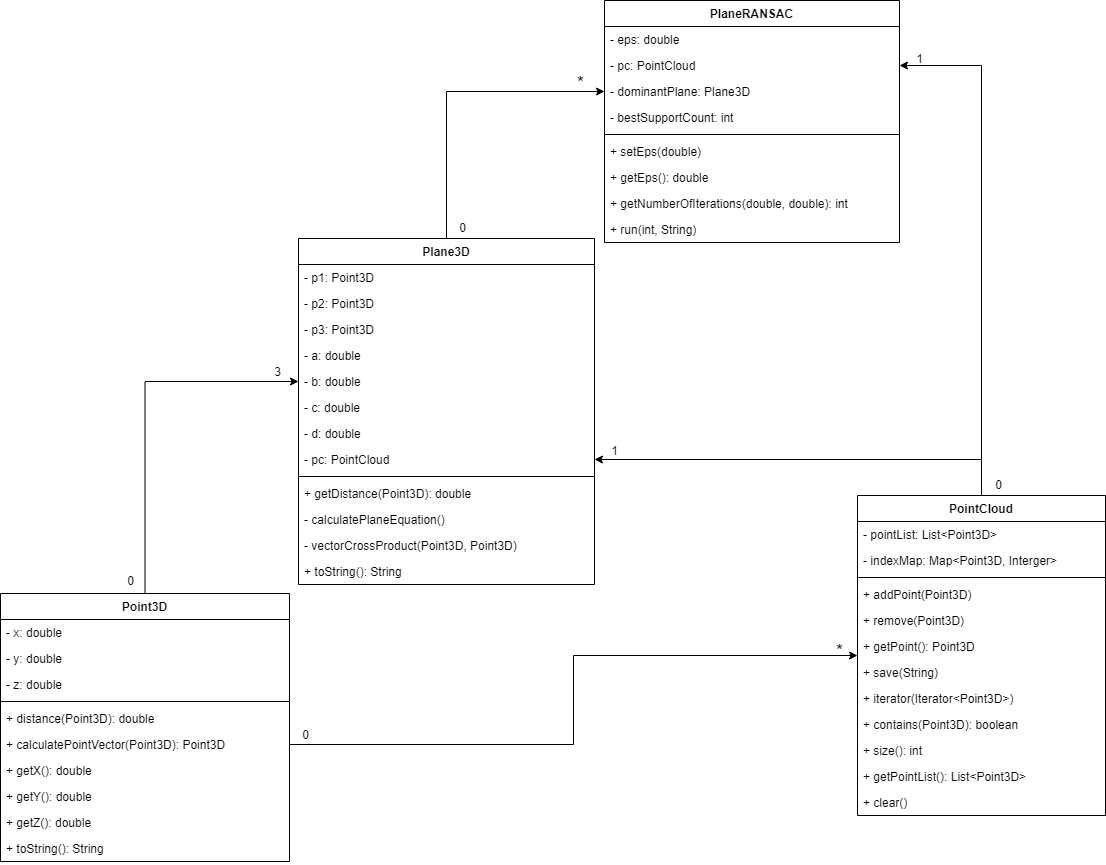

The diagram above was exported from draw.io. Its source (the exported page's mxGraphModel, read from the mxfile embedded in the PNG):
<mxGraphModel dx="1834" dy="1208" grid="0" gridSize="10" guides="1" tooltips="1" connect="1" arrows="1" fold="1" page="0" pageScale="1" pageWidth="850" pageHeight="1100" math="0" shadow="0">
  <root>
    <mxCell id="0" />
    <mxCell id="1" parent="0" />
    <mxCell id="3XZeubNojO1hqP076jax-2" style="edgeStyle=orthogonalEdgeStyle;rounded=0;orthogonalLoop=1;jettySize=auto;html=1;entryX=1;entryY=0.5;entryDx=0;entryDy=0;" parent="1" source="zHb9dtnTDcV4wkRUR-Bp-1" target="3XZeubNojO1hqP076jax-1" edge="1">
      <mxGeometry relative="1" as="geometry" />
    </mxCell>
    <mxCell id="3XZeubNojO1hqP076jax-4" style="edgeStyle=orthogonalEdgeStyle;rounded=0;orthogonalLoop=1;jettySize=auto;html=1;entryX=1;entryY=0.5;entryDx=0;entryDy=0;" parent="1" source="zHb9dtnTDcV4wkRUR-Bp-1" target="zHb9dtnTDcV4wkRUR-Bp-14" edge="1">
      <mxGeometry relative="1" as="geometry" />
    </mxCell>
    <mxCell id="zHb9dtnTDcV4wkRUR-Bp-1" value="PointCloud" style="swimlane;fontStyle=1;align=center;verticalAlign=top;childLayout=stackLayout;horizontal=1;startSize=26;horizontalStack=0;resizeParent=1;resizeParentMax=0;resizeLast=0;collapsible=1;marginBottom=0;" parent="1" vertex="1">
      <mxGeometry x="615" y="283" width="248" height="320" as="geometry" />
    </mxCell>
    <mxCell id="zHb9dtnTDcV4wkRUR-Bp-2" value="- pointList: List&lt;Point3D&gt;" style="text;strokeColor=none;fillColor=none;align=left;verticalAlign=top;spacingLeft=4;spacingRight=4;overflow=hidden;rotatable=0;points=[[0,0.5],[1,0.5]];portConstraint=eastwest;" parent="zHb9dtnTDcV4wkRUR-Bp-1" vertex="1">
      <mxGeometry y="26" width="248" height="26" as="geometry" />
    </mxCell>
    <mxCell id="zHb9dtnTDcV4wkRUR-Bp-51" value="- indexMap: Map&lt;Point3D, Interger&gt;" style="text;strokeColor=none;fillColor=none;align=left;verticalAlign=top;spacingLeft=4;spacingRight=4;overflow=hidden;rotatable=0;points=[[0,0.5],[1,0.5]];portConstraint=eastwest;" parent="zHb9dtnTDcV4wkRUR-Bp-1" vertex="1">
      <mxGeometry y="52" width="248" height="26" as="geometry" />
    </mxCell>
    <mxCell id="zHb9dtnTDcV4wkRUR-Bp-3" value="" style="line;strokeWidth=1;fillColor=none;align=left;verticalAlign=middle;spacingTop=-1;spacingLeft=3;spacingRight=3;rotatable=0;labelPosition=right;points=[];portConstraint=eastwest;strokeColor=inherit;" parent="zHb9dtnTDcV4wkRUR-Bp-1" vertex="1">
      <mxGeometry y="78" width="248" height="8" as="geometry" />
    </mxCell>
    <mxCell id="zHb9dtnTDcV4wkRUR-Bp-4" value="+ addPoint(Point3D)" style="text;strokeColor=none;fillColor=none;align=left;verticalAlign=top;spacingLeft=4;spacingRight=4;overflow=hidden;rotatable=0;points=[[0,0.5],[1,0.5]];portConstraint=eastwest;" parent="zHb9dtnTDcV4wkRUR-Bp-1" vertex="1">
      <mxGeometry y="86" width="248" height="26" as="geometry" />
    </mxCell>
    <mxCell id="zHb9dtnTDcV4wkRUR-Bp-52" value="+ remove(Point3D)" style="text;strokeColor=none;fillColor=none;align=left;verticalAlign=top;spacingLeft=4;spacingRight=4;overflow=hidden;rotatable=0;points=[[0,0.5],[1,0.5]];portConstraint=eastwest;" parent="zHb9dtnTDcV4wkRUR-Bp-1" vertex="1">
      <mxGeometry y="112" width="248" height="26" as="geometry" />
    </mxCell>
    <mxCell id="zHb9dtnTDcV4wkRUR-Bp-53" value="+ getPoint(): Point3D" style="text;strokeColor=none;fillColor=none;align=left;verticalAlign=top;spacingLeft=4;spacingRight=4;overflow=hidden;rotatable=0;points=[[0,0.5],[1,0.5]];portConstraint=eastwest;" parent="zHb9dtnTDcV4wkRUR-Bp-1" vertex="1">
      <mxGeometry y="138" width="248" height="26" as="geometry" />
    </mxCell>
    <mxCell id="zHb9dtnTDcV4wkRUR-Bp-54" value="+ save(String)" style="text;strokeColor=none;fillColor=none;align=left;verticalAlign=top;spacingLeft=4;spacingRight=4;overflow=hidden;rotatable=0;points=[[0,0.5],[1,0.5]];portConstraint=eastwest;" parent="zHb9dtnTDcV4wkRUR-Bp-1" vertex="1">
      <mxGeometry y="164" width="248" height="26" as="geometry" />
    </mxCell>
    <mxCell id="zHb9dtnTDcV4wkRUR-Bp-56" value="+ iterator(Iterator&lt;Point3D&gt;)" style="text;strokeColor=none;fillColor=none;align=left;verticalAlign=top;spacingLeft=4;spacingRight=4;overflow=hidden;rotatable=0;points=[[0,0.5],[1,0.5]];portConstraint=eastwest;" parent="zHb9dtnTDcV4wkRUR-Bp-1" vertex="1">
      <mxGeometry y="190" width="248" height="26" as="geometry" />
    </mxCell>
    <mxCell id="zHb9dtnTDcV4wkRUR-Bp-55" value="+ contains(Point3D): boolean" style="text;strokeColor=none;fillColor=none;align=left;verticalAlign=top;spacingLeft=4;spacingRight=4;overflow=hidden;rotatable=0;points=[[0,0.5],[1,0.5]];portConstraint=eastwest;" parent="zHb9dtnTDcV4wkRUR-Bp-1" vertex="1">
      <mxGeometry y="216" width="248" height="26" as="geometry" />
    </mxCell>
    <mxCell id="zHb9dtnTDcV4wkRUR-Bp-58" value="+ size(): int" style="text;strokeColor=none;fillColor=none;align=left;verticalAlign=top;spacingLeft=4;spacingRight=4;overflow=hidden;rotatable=0;points=[[0,0.5],[1,0.5]];portConstraint=eastwest;" parent="zHb9dtnTDcV4wkRUR-Bp-1" vertex="1">
      <mxGeometry y="242" width="248" height="26" as="geometry" />
    </mxCell>
    <mxCell id="zHb9dtnTDcV4wkRUR-Bp-57" value="+ getPointList(): List&lt;Point3D&gt;" style="text;strokeColor=none;fillColor=none;align=left;verticalAlign=top;spacingLeft=4;spacingRight=4;overflow=hidden;rotatable=0;points=[[0,0.5],[1,0.5]];portConstraint=eastwest;" parent="zHb9dtnTDcV4wkRUR-Bp-1" vertex="1">
      <mxGeometry y="268" width="248" height="26" as="geometry" />
    </mxCell>
    <mxCell id="zHb9dtnTDcV4wkRUR-Bp-59" value="+ clear()" style="text;strokeColor=none;fillColor=none;align=left;verticalAlign=top;spacingLeft=4;spacingRight=4;overflow=hidden;rotatable=0;points=[[0,0.5],[1,0.5]];portConstraint=eastwest;" parent="zHb9dtnTDcV4wkRUR-Bp-1" vertex="1">
      <mxGeometry y="294" width="248" height="26" as="geometry" />
    </mxCell>
    <mxCell id="zHb9dtnTDcV4wkRUR-Bp-50" style="edgeStyle=orthogonalEdgeStyle;rounded=0;orthogonalLoop=1;jettySize=auto;html=1;entryX=0;entryY=0.5;entryDx=0;entryDy=0;" parent="1" source="zHb9dtnTDcV4wkRUR-Bp-5" target="zHb9dtnTDcV4wkRUR-Bp-46" edge="1">
      <mxGeometry relative="1" as="geometry" />
    </mxCell>
    <mxCell id="zHb9dtnTDcV4wkRUR-Bp-5" value="Point3D" style="swimlane;fontStyle=1;align=center;verticalAlign=top;childLayout=stackLayout;horizontal=1;startSize=26;horizontalStack=0;resizeParent=1;resizeParentMax=0;resizeLast=0;collapsible=1;marginBottom=0;" parent="1" vertex="1">
      <mxGeometry x="-242" y="381" width="289" height="268" as="geometry" />
    </mxCell>
    <mxCell id="zHb9dtnTDcV4wkRUR-Bp-6" value="- x: double&#10;" style="text;strokeColor=none;fillColor=none;align=left;verticalAlign=top;spacingLeft=4;spacingRight=4;overflow=hidden;rotatable=0;points=[[0,0.5],[1,0.5]];portConstraint=eastwest;" parent="zHb9dtnTDcV4wkRUR-Bp-5" vertex="1">
      <mxGeometry y="26" width="289" height="26" as="geometry" />
    </mxCell>
    <mxCell id="zHb9dtnTDcV4wkRUR-Bp-19" value="- y: double" style="text;strokeColor=none;fillColor=none;align=left;verticalAlign=top;spacingLeft=4;spacingRight=4;overflow=hidden;rotatable=0;points=[[0,0.5],[1,0.5]];portConstraint=eastwest;" parent="zHb9dtnTDcV4wkRUR-Bp-5" vertex="1">
      <mxGeometry y="52" width="289" height="26" as="geometry" />
    </mxCell>
    <mxCell id="zHb9dtnTDcV4wkRUR-Bp-18" value="- z: double" style="text;strokeColor=none;fillColor=none;align=left;verticalAlign=top;spacingLeft=4;spacingRight=4;overflow=hidden;rotatable=0;points=[[0,0.5],[1,0.5]];portConstraint=eastwest;" parent="zHb9dtnTDcV4wkRUR-Bp-5" vertex="1">
      <mxGeometry y="78" width="289" height="26" as="geometry" />
    </mxCell>
    <mxCell id="zHb9dtnTDcV4wkRUR-Bp-7" value="" style="line;strokeWidth=1;fillColor=none;align=left;verticalAlign=middle;spacingTop=-1;spacingLeft=3;spacingRight=3;rotatable=0;labelPosition=right;points=[];portConstraint=eastwest;strokeColor=inherit;" parent="zHb9dtnTDcV4wkRUR-Bp-5" vertex="1">
      <mxGeometry y="104" width="289" height="8" as="geometry" />
    </mxCell>
    <mxCell id="zHb9dtnTDcV4wkRUR-Bp-21" value="+ distance(Point3D): double" style="text;strokeColor=none;fillColor=none;align=left;verticalAlign=top;spacingLeft=4;spacingRight=4;overflow=hidden;rotatable=0;points=[[0,0.5],[1,0.5]];portConstraint=eastwest;" parent="zHb9dtnTDcV4wkRUR-Bp-5" vertex="1">
      <mxGeometry y="112" width="289" height="26" as="geometry" />
    </mxCell>
    <mxCell id="zHb9dtnTDcV4wkRUR-Bp-8" value="+ calculatePointVector(Point3D): Point3D" style="text;strokeColor=none;fillColor=none;align=left;verticalAlign=top;spacingLeft=4;spacingRight=4;overflow=hidden;rotatable=0;points=[[0,0.5],[1,0.5]];portConstraint=eastwest;" parent="zHb9dtnTDcV4wkRUR-Bp-5" vertex="1">
      <mxGeometry y="138" width="289" height="26" as="geometry" />
    </mxCell>
    <mxCell id="zHb9dtnTDcV4wkRUR-Bp-22" value="+ getX(): double" style="text;strokeColor=none;fillColor=none;align=left;verticalAlign=top;spacingLeft=4;spacingRight=4;overflow=hidden;rotatable=0;points=[[0,0.5],[1,0.5]];portConstraint=eastwest;" parent="zHb9dtnTDcV4wkRUR-Bp-5" vertex="1">
      <mxGeometry y="164" width="289" height="26" as="geometry" />
    </mxCell>
    <mxCell id="zHb9dtnTDcV4wkRUR-Bp-36" value="+ getY(): double" style="text;strokeColor=none;fillColor=none;align=left;verticalAlign=top;spacingLeft=4;spacingRight=4;overflow=hidden;rotatable=0;points=[[0,0.5],[1,0.5]];portConstraint=eastwest;" parent="zHb9dtnTDcV4wkRUR-Bp-5" vertex="1">
      <mxGeometry y="190" width="289" height="26" as="geometry" />
    </mxCell>
    <mxCell id="zHb9dtnTDcV4wkRUR-Bp-35" value="+ getZ(): double" style="text;strokeColor=none;fillColor=none;align=left;verticalAlign=top;spacingLeft=4;spacingRight=4;overflow=hidden;rotatable=0;points=[[0,0.5],[1,0.5]];portConstraint=eastwest;" parent="zHb9dtnTDcV4wkRUR-Bp-5" vertex="1">
      <mxGeometry y="216" width="289" height="26" as="geometry" />
    </mxCell>
    <mxCell id="zHb9dtnTDcV4wkRUR-Bp-37" value="+ toString(): String" style="text;strokeColor=none;fillColor=none;align=left;verticalAlign=top;spacingLeft=4;spacingRight=4;overflow=hidden;rotatable=0;points=[[0,0.5],[1,0.5]];portConstraint=eastwest;" parent="zHb9dtnTDcV4wkRUR-Bp-5" vertex="1">
      <mxGeometry y="242" width="289" height="26" as="geometry" />
    </mxCell>
    <mxCell id="3XZeubNojO1hqP076jax-3" style="edgeStyle=orthogonalEdgeStyle;rounded=0;orthogonalLoop=1;jettySize=auto;html=1;entryX=0;entryY=0.5;entryDx=0;entryDy=0;" parent="1" source="zHb9dtnTDcV4wkRUR-Bp-9" target="zHb9dtnTDcV4wkRUR-Bp-62" edge="1">
      <mxGeometry relative="1" as="geometry" />
    </mxCell>
    <mxCell id="zHb9dtnTDcV4wkRUR-Bp-9" value="Plane3D" style="swimlane;fontStyle=1;align=center;verticalAlign=top;childLayout=stackLayout;horizontal=1;startSize=26;horizontalStack=0;resizeParent=1;resizeParentMax=0;resizeLast=0;collapsible=1;marginBottom=0;" parent="1" vertex="1">
      <mxGeometry x="56" y="26" width="296" height="346" as="geometry" />
    </mxCell>
    <mxCell id="zHb9dtnTDcV4wkRUR-Bp-10" value="- p1: Point3D" style="text;strokeColor=none;fillColor=none;align=left;verticalAlign=top;spacingLeft=4;spacingRight=4;overflow=hidden;rotatable=0;points=[[0,0.5],[1,0.5]];portConstraint=eastwest;" parent="zHb9dtnTDcV4wkRUR-Bp-9" vertex="1">
      <mxGeometry y="26" width="296" height="26" as="geometry" />
    </mxCell>
    <mxCell id="zHb9dtnTDcV4wkRUR-Bp-39" value="- p2: Point3D" style="text;strokeColor=none;fillColor=none;align=left;verticalAlign=top;spacingLeft=4;spacingRight=4;overflow=hidden;rotatable=0;points=[[0,0.5],[1,0.5]];portConstraint=eastwest;" parent="zHb9dtnTDcV4wkRUR-Bp-9" vertex="1">
      <mxGeometry y="52" width="296" height="26" as="geometry" />
    </mxCell>
    <mxCell id="zHb9dtnTDcV4wkRUR-Bp-40" value="- p3: Point3D" style="text;strokeColor=none;fillColor=none;align=left;verticalAlign=top;spacingLeft=4;spacingRight=4;overflow=hidden;rotatable=0;points=[[0,0.5],[1,0.5]];portConstraint=eastwest;" parent="zHb9dtnTDcV4wkRUR-Bp-9" vertex="1">
      <mxGeometry y="78" width="296" height="26" as="geometry" />
    </mxCell>
    <mxCell id="zHb9dtnTDcV4wkRUR-Bp-43" value="- a: double" style="text;strokeColor=none;fillColor=none;align=left;verticalAlign=top;spacingLeft=4;spacingRight=4;overflow=hidden;rotatable=0;points=[[0,0.5],[1,0.5]];portConstraint=eastwest;" parent="zHb9dtnTDcV4wkRUR-Bp-9" vertex="1">
      <mxGeometry y="104" width="296" height="26" as="geometry" />
    </mxCell>
    <mxCell id="zHb9dtnTDcV4wkRUR-Bp-46" value="- b: double" style="text;strokeColor=none;fillColor=none;align=left;verticalAlign=top;spacingLeft=4;spacingRight=4;overflow=hidden;rotatable=0;points=[[0,0.5],[1,0.5]];portConstraint=eastwest;" parent="zHb9dtnTDcV4wkRUR-Bp-9" vertex="1">
      <mxGeometry y="130" width="296" height="26" as="geometry" />
    </mxCell>
    <mxCell id="zHb9dtnTDcV4wkRUR-Bp-45" value="- c: double" style="text;strokeColor=none;fillColor=none;align=left;verticalAlign=top;spacingLeft=4;spacingRight=4;overflow=hidden;rotatable=0;points=[[0,0.5],[1,0.5]];portConstraint=eastwest;" parent="zHb9dtnTDcV4wkRUR-Bp-9" vertex="1">
      <mxGeometry y="156" width="296" height="26" as="geometry" />
    </mxCell>
    <mxCell id="zHb9dtnTDcV4wkRUR-Bp-44" value="- d: double" style="text;strokeColor=none;fillColor=none;align=left;verticalAlign=top;spacingLeft=4;spacingRight=4;overflow=hidden;rotatable=0;points=[[0,0.5],[1,0.5]];portConstraint=eastwest;" parent="zHb9dtnTDcV4wkRUR-Bp-9" vertex="1">
      <mxGeometry y="182" width="296" height="26" as="geometry" />
    </mxCell>
    <mxCell id="3XZeubNojO1hqP076jax-1" value="- pc: PointCloud" style="text;strokeColor=none;fillColor=none;align=left;verticalAlign=top;spacingLeft=4;spacingRight=4;overflow=hidden;rotatable=0;points=[[0,0.5],[1,0.5]];portConstraint=eastwest;" parent="zHb9dtnTDcV4wkRUR-Bp-9" vertex="1">
      <mxGeometry y="208" width="296" height="26" as="geometry" />
    </mxCell>
    <mxCell id="zHb9dtnTDcV4wkRUR-Bp-11" value="" style="line;strokeWidth=1;fillColor=none;align=left;verticalAlign=middle;spacingTop=-1;spacingLeft=3;spacingRight=3;rotatable=0;labelPosition=right;points=[];portConstraint=eastwest;strokeColor=inherit;" parent="zHb9dtnTDcV4wkRUR-Bp-9" vertex="1">
      <mxGeometry y="234" width="296" height="8" as="geometry" />
    </mxCell>
    <mxCell id="zHb9dtnTDcV4wkRUR-Bp-12" value="+ getDistance(Point3D): double" style="text;strokeColor=none;fillColor=none;align=left;verticalAlign=top;spacingLeft=4;spacingRight=4;overflow=hidden;rotatable=0;points=[[0,0.5],[1,0.5]];portConstraint=eastwest;" parent="zHb9dtnTDcV4wkRUR-Bp-9" vertex="1">
      <mxGeometry y="242" width="296" height="26" as="geometry" />
    </mxCell>
    <mxCell id="zHb9dtnTDcV4wkRUR-Bp-47" value="- calculatePlaneEquation()" style="text;strokeColor=none;fillColor=none;align=left;verticalAlign=top;spacingLeft=4;spacingRight=4;overflow=hidden;rotatable=0;points=[[0,0.5],[1,0.5]];portConstraint=eastwest;" parent="zHb9dtnTDcV4wkRUR-Bp-9" vertex="1">
      <mxGeometry y="268" width="296" height="26" as="geometry" />
    </mxCell>
    <mxCell id="zHb9dtnTDcV4wkRUR-Bp-48" value="- vectorCrossProduct(Point3D, Point3D)" style="text;strokeColor=none;fillColor=none;align=left;verticalAlign=top;spacingLeft=4;spacingRight=4;overflow=hidden;rotatable=0;points=[[0,0.5],[1,0.5]];portConstraint=eastwest;" parent="zHb9dtnTDcV4wkRUR-Bp-9" vertex="1">
      <mxGeometry y="294" width="296" height="26" as="geometry" />
    </mxCell>
    <mxCell id="zHb9dtnTDcV4wkRUR-Bp-49" value="+ toString(): String" style="text;strokeColor=none;fillColor=none;align=left;verticalAlign=top;spacingLeft=4;spacingRight=4;overflow=hidden;rotatable=0;points=[[0,0.5],[1,0.5]];portConstraint=eastwest;" parent="zHb9dtnTDcV4wkRUR-Bp-9" vertex="1">
      <mxGeometry y="320" width="296" height="26" as="geometry" />
    </mxCell>
    <mxCell id="zHb9dtnTDcV4wkRUR-Bp-13" value="PlaneRANSAC" style="swimlane;fontStyle=1;align=center;verticalAlign=top;childLayout=stackLayout;horizontal=1;startSize=26;horizontalStack=0;resizeParent=1;resizeParentMax=0;resizeLast=0;collapsible=1;marginBottom=0;" parent="1" vertex="1">
      <mxGeometry x="362" y="-212" width="295" height="242" as="geometry" />
    </mxCell>
    <mxCell id="zHb9dtnTDcV4wkRUR-Bp-60" value="- eps: double" style="text;strokeColor=none;fillColor=none;align=left;verticalAlign=top;spacingLeft=4;spacingRight=4;overflow=hidden;rotatable=0;points=[[0,0.5],[1,0.5]];portConstraint=eastwest;" parent="zHb9dtnTDcV4wkRUR-Bp-13" vertex="1">
      <mxGeometry y="26" width="295" height="26" as="geometry" />
    </mxCell>
    <mxCell id="zHb9dtnTDcV4wkRUR-Bp-14" value="- pc: PointCloud" style="text;strokeColor=none;fillColor=none;align=left;verticalAlign=top;spacingLeft=4;spacingRight=4;overflow=hidden;rotatable=0;points=[[0,0.5],[1,0.5]];portConstraint=eastwest;" parent="zHb9dtnTDcV4wkRUR-Bp-13" vertex="1">
      <mxGeometry y="52" width="295" height="26" as="geometry" />
    </mxCell>
    <mxCell id="zHb9dtnTDcV4wkRUR-Bp-62" value="- dominantPlane: Plane3D" style="text;strokeColor=none;fillColor=none;align=left;verticalAlign=top;spacingLeft=4;spacingRight=4;overflow=hidden;rotatable=0;points=[[0,0.5],[1,0.5]];portConstraint=eastwest;" parent="zHb9dtnTDcV4wkRUR-Bp-13" vertex="1">
      <mxGeometry y="78" width="295" height="26" as="geometry" />
    </mxCell>
    <mxCell id="zHb9dtnTDcV4wkRUR-Bp-63" value="- bestSupportCount: int" style="text;strokeColor=none;fillColor=none;align=left;verticalAlign=top;spacingLeft=4;spacingRight=4;overflow=hidden;rotatable=0;points=[[0,0.5],[1,0.5]];portConstraint=eastwest;" parent="zHb9dtnTDcV4wkRUR-Bp-13" vertex="1">
      <mxGeometry y="104" width="295" height="26" as="geometry" />
    </mxCell>
    <mxCell id="zHb9dtnTDcV4wkRUR-Bp-15" value="" style="line;strokeWidth=1;fillColor=none;align=left;verticalAlign=middle;spacingTop=-1;spacingLeft=3;spacingRight=3;rotatable=0;labelPosition=right;points=[];portConstraint=eastwest;strokeColor=inherit;" parent="zHb9dtnTDcV4wkRUR-Bp-13" vertex="1">
      <mxGeometry y="130" width="295" height="8" as="geometry" />
    </mxCell>
    <mxCell id="zHb9dtnTDcV4wkRUR-Bp-16" value="+ setEps(double)" style="text;strokeColor=none;fillColor=none;align=left;verticalAlign=top;spacingLeft=4;spacingRight=4;overflow=hidden;rotatable=0;points=[[0,0.5],[1,0.5]];portConstraint=eastwest;" parent="zHb9dtnTDcV4wkRUR-Bp-13" vertex="1">
      <mxGeometry y="138" width="295" height="26" as="geometry" />
    </mxCell>
    <mxCell id="zHb9dtnTDcV4wkRUR-Bp-64" value="+ getEps(): double" style="text;strokeColor=none;fillColor=none;align=left;verticalAlign=top;spacingLeft=4;spacingRight=4;overflow=hidden;rotatable=0;points=[[0,0.5],[1,0.5]];portConstraint=eastwest;" parent="zHb9dtnTDcV4wkRUR-Bp-13" vertex="1">
      <mxGeometry y="164" width="295" height="26" as="geometry" />
    </mxCell>
    <mxCell id="zHb9dtnTDcV4wkRUR-Bp-66" value="+ getNumberOfIterations(double, double): int" style="text;strokeColor=none;fillColor=none;align=left;verticalAlign=top;spacingLeft=4;spacingRight=4;overflow=hidden;rotatable=0;points=[[0,0.5],[1,0.5]];portConstraint=eastwest;" parent="zHb9dtnTDcV4wkRUR-Bp-13" vertex="1">
      <mxGeometry y="190" width="295" height="26" as="geometry" />
    </mxCell>
    <mxCell id="zHb9dtnTDcV4wkRUR-Bp-65" value="+ run(int, String)" style="text;strokeColor=none;fillColor=none;align=left;verticalAlign=top;spacingLeft=4;spacingRight=4;overflow=hidden;rotatable=0;points=[[0,0.5],[1,0.5]];portConstraint=eastwest;" parent="zHb9dtnTDcV4wkRUR-Bp-13" vertex="1">
      <mxGeometry y="216" width="295" height="26" as="geometry" />
    </mxCell>
    <mxCell id="3XZeubNojO1hqP076jax-6" value="0" style="text;html=1;strokeColor=none;fillColor=none;align=center;verticalAlign=middle;whiteSpace=wrap;rounded=0;" parent="1" vertex="1">
      <mxGeometry x="-132" y="358" width="41" height="21" as="geometry" />
    </mxCell>
    <mxCell id="3XZeubNojO1hqP076jax-7" value="3" style="text;html=1;strokeColor=none;fillColor=none;align=center;verticalAlign=middle;whiteSpace=wrap;rounded=0;" parent="1" vertex="1">
      <mxGeometry x="15" y="149" width="41" height="21" as="geometry" />
    </mxCell>
    <mxCell id="3XZeubNojO1hqP076jax-8" style="edgeStyle=orthogonalEdgeStyle;rounded=0;orthogonalLoop=1;jettySize=auto;html=1;" parent="1" source="zHb9dtnTDcV4wkRUR-Bp-8" target="zHb9dtnTDcV4wkRUR-Bp-1" edge="1">
      <mxGeometry relative="1" as="geometry" />
    </mxCell>
    <mxCell id="3XZeubNojO1hqP076jax-9" value="0" style="text;html=1;strokeColor=none;fillColor=none;align=center;verticalAlign=middle;whiteSpace=wrap;rounded=0;" parent="1" vertex="1">
      <mxGeometry x="43" y="512" width="41" height="21" as="geometry" />
    </mxCell>
    <mxCell id="3XZeubNojO1hqP076jax-10" value="&lt;font style=&quot;font-size: 18px;&quot;&gt;*&lt;/font&gt;" style="text;html=1;strokeColor=none;fillColor=none;align=center;verticalAlign=middle;whiteSpace=wrap;rounded=0;" parent="1" vertex="1">
      <mxGeometry x="577" y="428" width="41" height="21" as="geometry" />
    </mxCell>
    <mxCell id="3XZeubNojO1hqP076jax-11" value="0" style="text;html=1;strokeColor=none;fillColor=none;align=center;verticalAlign=middle;whiteSpace=wrap;rounded=0;" parent="1" vertex="1">
      <mxGeometry x="736" y="262" width="41" height="21" as="geometry" />
    </mxCell>
    <mxCell id="3XZeubNojO1hqP076jax-12" value="1" style="text;html=1;strokeColor=none;fillColor=none;align=center;verticalAlign=middle;whiteSpace=wrap;rounded=0;" parent="1" vertex="1">
      <mxGeometry x="352" y="228" width="41" height="21" as="geometry" />
    </mxCell>
    <mxCell id="3XZeubNojO1hqP076jax-13" value="0" style="text;html=1;strokeColor=none;fillColor=none;align=center;verticalAlign=middle;whiteSpace=wrap;rounded=0;" parent="1" vertex="1">
      <mxGeometry x="200" y="5" width="41" height="21" as="geometry" />
    </mxCell>
    <mxCell id="3XZeubNojO1hqP076jax-14" value="&lt;font style=&quot;font-size: 18px;&quot;&gt;*&lt;/font&gt;" style="text;html=1;strokeColor=none;fillColor=none;align=center;verticalAlign=middle;whiteSpace=wrap;rounded=0;" parent="1" vertex="1">
      <mxGeometry x="318" y="-140" width="41" height="21" as="geometry" />
    </mxCell>
    <mxCell id="3XZeubNojO1hqP076jax-15" value="1" style="text;html=1;strokeColor=none;fillColor=none;align=center;verticalAlign=middle;whiteSpace=wrap;rounded=0;" parent="1" vertex="1">
      <mxGeometry x="657" y="-164" width="41" height="21" as="geometry" />
    </mxCell>
  </root>
</mxGraphModel>